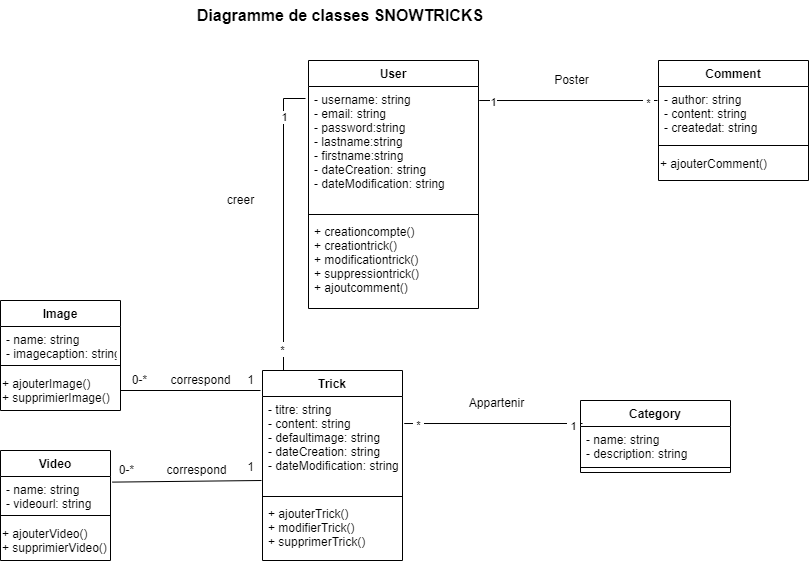

The diagram above was exported from draw.io. Its source (the exported page's mxGraphModel, read from the mxfile embedded in the PNG):
<mxGraphModel dx="1865" dy="689" grid="1" gridSize="10" guides="1" tooltips="1" connect="1" arrows="1" fold="1" page="1" pageScale="1" pageWidth="827" pageHeight="1169" math="0" shadow="0">
  <root>
    <mxCell id="WIyWlLk6GJQsqaUBKTNV-0" />
    <mxCell id="WIyWlLk6GJQsqaUBKTNV-1" parent="WIyWlLk6GJQsqaUBKTNV-0" />
    <mxCell id="fc8vE1x2M0L8ZNwT8iyn-12" value="Comment" style="swimlane;fontStyle=1;align=center;verticalAlign=top;childLayout=stackLayout;horizontal=1;startSize=26;horizontalStack=0;resizeParent=1;resizeParentMax=0;resizeLast=0;collapsible=1;marginBottom=0;" parent="WIyWlLk6GJQsqaUBKTNV-1" vertex="1">
      <mxGeometry x="-162" y="80" width="150" height="120" as="geometry" />
    </mxCell>
    <mxCell id="fc8vE1x2M0L8ZNwT8iyn-13" value="- author: string&#10;- content: string&#10;- createdat: string" style="text;strokeColor=none;fillColor=none;align=left;verticalAlign=top;spacingLeft=4;spacingRight=4;overflow=hidden;rotatable=0;points=[[0,0.5],[1,0.5]];portConstraint=eastwest;" parent="fc8vE1x2M0L8ZNwT8iyn-12" vertex="1">
      <mxGeometry y="26" width="150" height="54" as="geometry" />
    </mxCell>
    <mxCell id="fc8vE1x2M0L8ZNwT8iyn-14" value="" style="line;strokeWidth=1;fillColor=none;align=left;verticalAlign=middle;spacingTop=-1;spacingLeft=3;spacingRight=3;rotatable=0;labelPosition=right;points=[];portConstraint=eastwest;" parent="fc8vE1x2M0L8ZNwT8iyn-12" vertex="1">
      <mxGeometry y="80" width="150" height="10" as="geometry" />
    </mxCell>
    <mxCell id="wYweMjdYdfVJ0j8puvY6-18" value="&lt;font style=&quot;font-size: 12px&quot;&gt;+ ajouterComment()&lt;br&gt;&lt;/font&gt;" style="text;whiteSpace=wrap;html=1;fontSize=10;" parent="fc8vE1x2M0L8ZNwT8iyn-12" vertex="1">
      <mxGeometry y="90" width="150" height="30" as="geometry" />
    </mxCell>
    <mxCell id="fc8vE1x2M0L8ZNwT8iyn-32" value="Category" style="swimlane;fontStyle=1;align=center;verticalAlign=top;childLayout=stackLayout;horizontal=1;startSize=26;horizontalStack=0;resizeParent=1;resizeParentMax=0;resizeLast=0;collapsible=1;marginBottom=0;" parent="WIyWlLk6GJQsqaUBKTNV-1" vertex="1">
      <mxGeometry x="-240" y="420" width="150" height="72" as="geometry" />
    </mxCell>
    <mxCell id="fc8vE1x2M0L8ZNwT8iyn-33" value="- name: string&#10;- description: string" style="text;strokeColor=none;fillColor=none;align=left;verticalAlign=top;spacingLeft=4;spacingRight=4;overflow=hidden;rotatable=0;points=[[0,0.5],[1,0.5]];portConstraint=eastwest;" parent="fc8vE1x2M0L8ZNwT8iyn-32" vertex="1">
      <mxGeometry y="26" width="150" height="36" as="geometry" />
    </mxCell>
    <mxCell id="fc8vE1x2M0L8ZNwT8iyn-34" value="" style="line;strokeWidth=1;fillColor=none;align=left;verticalAlign=middle;spacingTop=-1;spacingLeft=3;spacingRight=3;rotatable=0;labelPosition=right;points=[];portConstraint=eastwest;" parent="fc8vE1x2M0L8ZNwT8iyn-32" vertex="1">
      <mxGeometry y="62" width="150" height="10" as="geometry" />
    </mxCell>
    <mxCell id="bVr275GoTk-SQ9tAMJgJ-0" value="Trick" style="swimlane;fontStyle=1;align=center;verticalAlign=top;childLayout=stackLayout;horizontal=1;startSize=26;horizontalStack=0;resizeParent=1;resizeParentMax=0;resizeLast=0;collapsible=1;marginBottom=0;" parent="WIyWlLk6GJQsqaUBKTNV-1" vertex="1">
      <mxGeometry x="-558" y="390" width="140" height="190" as="geometry" />
    </mxCell>
    <mxCell id="bVr275GoTk-SQ9tAMJgJ-1" value="- titre: string&#10;- content: string&#10;- defaultimage: string&#10;- dateCreation: string&#10;- dateModification: string" style="text;strokeColor=none;fillColor=none;align=left;verticalAlign=top;spacingLeft=4;spacingRight=4;overflow=hidden;rotatable=0;points=[[0,0.5],[1,0.5]];portConstraint=eastwest;" parent="bVr275GoTk-SQ9tAMJgJ-0" vertex="1">
      <mxGeometry y="26" width="140" height="96" as="geometry" />
    </mxCell>
    <mxCell id="bVr275GoTk-SQ9tAMJgJ-2" value="" style="line;strokeWidth=1;fillColor=none;align=left;verticalAlign=middle;spacingTop=-1;spacingLeft=3;spacingRight=3;rotatable=0;labelPosition=right;points=[];portConstraint=eastwest;" parent="bVr275GoTk-SQ9tAMJgJ-0" vertex="1">
      <mxGeometry y="122" width="140" height="8" as="geometry" />
    </mxCell>
    <mxCell id="bVr275GoTk-SQ9tAMJgJ-3" value="+ ajouterTrick()&#10;+ modifierTrick()&#10;+ supprimerTrick()" style="text;strokeColor=none;fillColor=none;align=left;verticalAlign=top;spacingLeft=4;spacingRight=4;overflow=hidden;rotatable=0;points=[[0,0.5],[1,0.5]];portConstraint=eastwest;" parent="bVr275GoTk-SQ9tAMJgJ-0" vertex="1">
      <mxGeometry y="130" width="140" height="60" as="geometry" />
    </mxCell>
    <mxCell id="xLfSig8sfO8sodpmweay-0" value="&lt;b&gt;&lt;font style=&quot;font-size: 16px&quot;&gt;Diagramme de classes SNOWTRICKS&lt;/font&gt;&lt;/b&gt;" style="text;html=1;strokeColor=none;fillColor=none;align=center;verticalAlign=middle;whiteSpace=wrap;rounded=0;" parent="WIyWlLk6GJQsqaUBKTNV-1" vertex="1">
      <mxGeometry x="-690" y="20" width="420" height="30" as="geometry" />
    </mxCell>
    <mxCell id="wYweMjdYdfVJ0j8puvY6-11" value="User" style="swimlane;fontStyle=1;align=center;verticalAlign=top;childLayout=stackLayout;horizontal=1;startSize=26;horizontalStack=0;resizeParent=1;resizeParentMax=0;resizeLast=0;collapsible=1;marginBottom=0;" parent="WIyWlLk6GJQsqaUBKTNV-1" vertex="1">
      <mxGeometry x="-512" y="80" width="170" height="248" as="geometry" />
    </mxCell>
    <mxCell id="wYweMjdYdfVJ0j8puvY6-12" value="- username: string&#10;- email: string&#10;- password:string&#10;- lastname:string&#10;- firstname:string&#10;- dateCreation: string&#10;- dateModification: string&#10;" style="text;strokeColor=none;fillColor=none;align=left;verticalAlign=top;spacingLeft=4;spacingRight=4;overflow=hidden;rotatable=0;points=[[0,0.5],[1,0.5]];portConstraint=eastwest;" parent="wYweMjdYdfVJ0j8puvY6-11" vertex="1">
      <mxGeometry y="26" width="170" height="124" as="geometry" />
    </mxCell>
    <mxCell id="wYweMjdYdfVJ0j8puvY6-13" value="" style="line;strokeWidth=1;fillColor=none;align=left;verticalAlign=middle;spacingTop=-1;spacingLeft=3;spacingRight=3;rotatable=0;labelPosition=right;points=[];portConstraint=eastwest;" parent="wYweMjdYdfVJ0j8puvY6-11" vertex="1">
      <mxGeometry y="150" width="170" height="8" as="geometry" />
    </mxCell>
    <mxCell id="wYweMjdYdfVJ0j8puvY6-14" value="+ creationcompte()&#10;+ creationtrick()&#10;+ modificationtrick()&#10;+ suppressiontrick()&#10;+ ajoutcomment()" style="text;strokeColor=none;fillColor=none;align=left;verticalAlign=top;spacingLeft=4;spacingRight=4;overflow=hidden;rotatable=0;points=[[0,0.5],[1,0.5]];portConstraint=eastwest;" parent="wYweMjdYdfVJ0j8puvY6-11" vertex="1">
      <mxGeometry y="158" width="170" height="90" as="geometry" />
    </mxCell>
    <mxCell id="n2TZv565D3Q5NHW_Sb1O-0" value="Image" style="swimlane;fontStyle=1;align=center;verticalAlign=top;childLayout=stackLayout;horizontal=1;startSize=26;horizontalStack=0;resizeParent=1;resizeParentMax=0;resizeLast=0;collapsible=1;marginBottom=0;" parent="WIyWlLk6GJQsqaUBKTNV-1" vertex="1">
      <mxGeometry x="-820" y="320" width="120" height="110" as="geometry" />
    </mxCell>
    <mxCell id="n2TZv565D3Q5NHW_Sb1O-1" value="- name: string&#10;- imagecaption: string" style="text;strokeColor=none;fillColor=none;align=left;verticalAlign=top;spacingLeft=4;spacingRight=4;overflow=hidden;rotatable=0;points=[[0,0.5],[1,0.5]];portConstraint=eastwest;" parent="n2TZv565D3Q5NHW_Sb1O-0" vertex="1">
      <mxGeometry y="26" width="120" height="34" as="geometry" />
    </mxCell>
    <mxCell id="n2TZv565D3Q5NHW_Sb1O-2" value="" style="line;strokeWidth=1;fillColor=none;align=left;verticalAlign=middle;spacingTop=-1;spacingLeft=3;spacingRight=3;rotatable=0;labelPosition=right;points=[];portConstraint=eastwest;" parent="n2TZv565D3Q5NHW_Sb1O-0" vertex="1">
      <mxGeometry y="60" width="120" height="10" as="geometry" />
    </mxCell>
    <mxCell id="n2TZv565D3Q5NHW_Sb1O-3" value="&lt;font style=&quot;font-size: 12px&quot;&gt;+ ajouterImage()&lt;br&gt;+ supprimierImage()&lt;br&gt;&lt;/font&gt;" style="text;whiteSpace=wrap;html=1;fontSize=10;" parent="n2TZv565D3Q5NHW_Sb1O-0" vertex="1">
      <mxGeometry y="70" width="120" height="40" as="geometry" />
    </mxCell>
    <mxCell id="n2TZv565D3Q5NHW_Sb1O-4" value="Video" style="swimlane;fontStyle=1;align=center;verticalAlign=top;childLayout=stackLayout;horizontal=1;startSize=26;horizontalStack=0;resizeParent=1;resizeParentMax=0;resizeLast=0;collapsible=1;marginBottom=0;" parent="WIyWlLk6GJQsqaUBKTNV-1" vertex="1">
      <mxGeometry x="-820" y="470" width="110" height="110" as="geometry" />
    </mxCell>
    <mxCell id="n2TZv565D3Q5NHW_Sb1O-5" value="- name: string&#10;- videourl: string" style="text;strokeColor=none;fillColor=none;align=left;verticalAlign=top;spacingLeft=4;spacingRight=4;overflow=hidden;rotatable=0;points=[[0,0.5],[1,0.5]];portConstraint=eastwest;" parent="n2TZv565D3Q5NHW_Sb1O-4" vertex="1">
      <mxGeometry y="26" width="110" height="34" as="geometry" />
    </mxCell>
    <mxCell id="n2TZv565D3Q5NHW_Sb1O-6" value="" style="line;strokeWidth=1;fillColor=none;align=left;verticalAlign=middle;spacingTop=-1;spacingLeft=3;spacingRight=3;rotatable=0;labelPosition=right;points=[];portConstraint=eastwest;" parent="n2TZv565D3Q5NHW_Sb1O-4" vertex="1">
      <mxGeometry y="60" width="110" height="10" as="geometry" />
    </mxCell>
    <mxCell id="n2TZv565D3Q5NHW_Sb1O-7" value="&lt;font style=&quot;font-size: 12px&quot;&gt;+ ajouterVideo()&lt;br&gt;+ supprimierVideo()&lt;br&gt;&lt;/font&gt;" style="text;whiteSpace=wrap;html=1;fontSize=10;" parent="n2TZv565D3Q5NHW_Sb1O-4" vertex="1">
      <mxGeometry y="70" width="110" height="40" as="geometry" />
    </mxCell>
    <mxCell id="n2TZv565D3Q5NHW_Sb1O-10" value="" style="endArrow=none;html=1;rounded=0;exitX=1.022;exitY=0.113;exitDx=0;exitDy=0;exitPerimeter=0;" parent="WIyWlLk6GJQsqaUBKTNV-1" edge="1">
      <mxGeometry width="50" height="50" relative="1" as="geometry">
        <mxPoint x="-341.26" y="120.01199999999994" as="sourcePoint" />
        <mxPoint x="-163" y="120" as="targetPoint" />
      </mxGeometry>
    </mxCell>
    <mxCell id="n2TZv565D3Q5NHW_Sb1O-11" value="1" style="edgeLabel;html=1;align=center;verticalAlign=middle;resizable=0;points=[];" parent="n2TZv565D3Q5NHW_Sb1O-10" vertex="1" connectable="0">
      <mxGeometry x="-0.8443" y="-1" relative="1" as="geometry">
        <mxPoint as="offset" />
      </mxGeometry>
    </mxCell>
    <mxCell id="n2TZv565D3Q5NHW_Sb1O-12" value="&amp;nbsp;*&amp;nbsp;" style="edgeLabel;html=1;align=center;verticalAlign=middle;resizable=0;points=[];" parent="n2TZv565D3Q5NHW_Sb1O-10" vertex="1" connectable="0">
      <mxGeometry x="0.8914" y="-2" relative="1" as="geometry">
        <mxPoint as="offset" />
      </mxGeometry>
    </mxCell>
    <mxCell id="n2TZv565D3Q5NHW_Sb1O-13" value="Poster" style="text;html=1;align=center;verticalAlign=middle;resizable=0;points=[];autosize=1;strokeColor=none;fillColor=none;" parent="WIyWlLk6GJQsqaUBKTNV-1" vertex="1">
      <mxGeometry x="-274" y="90" width="50" height="20" as="geometry" />
    </mxCell>
    <mxCell id="n2TZv565D3Q5NHW_Sb1O-14" value="" style="endArrow=none;html=1;rounded=0;" parent="WIyWlLk6GJQsqaUBKTNV-1" edge="1">
      <mxGeometry width="50" height="50" relative="1" as="geometry">
        <mxPoint x="-537" y="390" as="sourcePoint" />
        <mxPoint x="-515" y="118" as="targetPoint" />
        <Array as="points">
          <mxPoint x="-537" y="118" />
        </Array>
      </mxGeometry>
    </mxCell>
    <mxCell id="n2TZv565D3Q5NHW_Sb1O-15" value="1" style="edgeLabel;html=1;align=center;verticalAlign=middle;resizable=0;points=[];" parent="n2TZv565D3Q5NHW_Sb1O-14" vertex="1" connectable="0">
      <mxGeometry x="0.7279" relative="1" as="geometry">
        <mxPoint as="offset" />
      </mxGeometry>
    </mxCell>
    <mxCell id="n2TZv565D3Q5NHW_Sb1O-16" value="*" style="edgeLabel;html=1;align=center;verticalAlign=middle;resizable=0;points=[];" parent="n2TZv565D3Q5NHW_Sb1O-14" vertex="1" connectable="0">
      <mxGeometry x="-0.8435" y="-1" relative="1" as="geometry">
        <mxPoint as="offset" />
      </mxGeometry>
    </mxCell>
    <mxCell id="n2TZv565D3Q5NHW_Sb1O-17" value="&amp;nbsp;*&amp;nbsp;" style="edgeLabel;html=1;align=center;verticalAlign=middle;resizable=0;points=[];" parent="n2TZv565D3Q5NHW_Sb1O-14" vertex="1" connectable="0">
      <mxGeometry x="-0.8571" y="2" relative="1" as="geometry">
        <mxPoint as="offset" />
      </mxGeometry>
    </mxCell>
    <mxCell id="n2TZv565D3Q5NHW_Sb1O-18" value="creer" style="text;html=1;align=center;verticalAlign=middle;resizable=0;points=[];autosize=1;strokeColor=none;fillColor=none;" parent="WIyWlLk6GJQsqaUBKTNV-1" vertex="1">
      <mxGeometry x="-600" y="210" width="40" height="20" as="geometry" />
    </mxCell>
    <mxCell id="n2TZv565D3Q5NHW_Sb1O-19" value="" style="endArrow=none;html=1;rounded=0;exitX=1;exitY=0.5;exitDx=0;exitDy=0;" parent="WIyWlLk6GJQsqaUBKTNV-1" source="n2TZv565D3Q5NHW_Sb1O-3" edge="1">
      <mxGeometry width="50" height="50" relative="1" as="geometry">
        <mxPoint x="-642" y="410" as="sourcePoint" />
        <mxPoint x="-560" y="410" as="targetPoint" />
      </mxGeometry>
    </mxCell>
    <mxCell id="n2TZv565D3Q5NHW_Sb1O-20" value="correspond" style="text;html=1;align=center;verticalAlign=middle;resizable=0;points=[];autosize=1;strokeColor=none;fillColor=none;" parent="WIyWlLk6GJQsqaUBKTNV-1" vertex="1">
      <mxGeometry x="-660" y="390" width="80" height="20" as="geometry" />
    </mxCell>
    <mxCell id="n2TZv565D3Q5NHW_Sb1O-21" value="0-*" style="text;html=1;align=center;verticalAlign=middle;resizable=0;points=[];autosize=1;strokeColor=none;fillColor=none;" parent="WIyWlLk6GJQsqaUBKTNV-1" vertex="1">
      <mxGeometry x="-696" y="390" width="30" height="20" as="geometry" />
    </mxCell>
    <mxCell id="n2TZv565D3Q5NHW_Sb1O-22" value="1" style="text;html=1;align=center;verticalAlign=middle;resizable=0;points=[];autosize=1;strokeColor=none;fillColor=none;" parent="WIyWlLk6GJQsqaUBKTNV-1" vertex="1">
      <mxGeometry x="-580" y="390" width="20" height="20" as="geometry" />
    </mxCell>
    <mxCell id="n2TZv565D3Q5NHW_Sb1O-24" value="" style="endArrow=none;html=1;rounded=0;exitX=1.024;exitY=0.165;exitDx=0;exitDy=0;exitPerimeter=0;" parent="WIyWlLk6GJQsqaUBKTNV-1" edge="1">
      <mxGeometry width="50" height="50" relative="1" as="geometry">
        <mxPoint x="-708.3599999999999" y="501.6099999999999" as="sourcePoint" />
        <mxPoint x="-559" y="500" as="targetPoint" />
      </mxGeometry>
    </mxCell>
    <mxCell id="n2TZv565D3Q5NHW_Sb1O-25" value="correspond" style="text;html=1;align=center;verticalAlign=middle;resizable=0;points=[];autosize=1;strokeColor=none;fillColor=none;" parent="WIyWlLk6GJQsqaUBKTNV-1" vertex="1">
      <mxGeometry x="-664" y="480" width="80" height="20" as="geometry" />
    </mxCell>
    <mxCell id="n2TZv565D3Q5NHW_Sb1O-26" value="1" style="text;html=1;align=center;verticalAlign=middle;resizable=0;points=[];autosize=1;strokeColor=none;fillColor=none;" parent="WIyWlLk6GJQsqaUBKTNV-1" vertex="1">
      <mxGeometry x="-580" y="477" width="20" height="20" as="geometry" />
    </mxCell>
    <mxCell id="n2TZv565D3Q5NHW_Sb1O-27" value="0-*" style="text;html=1;align=center;verticalAlign=middle;resizable=0;points=[];autosize=1;strokeColor=none;fillColor=none;" parent="WIyWlLk6GJQsqaUBKTNV-1" vertex="1">
      <mxGeometry x="-709" y="480" width="30" height="20" as="geometry" />
    </mxCell>
    <mxCell id="n2TZv565D3Q5NHW_Sb1O-28" value="" style="endArrow=none;html=1;rounded=0;exitX=1.022;exitY=0.113;exitDx=0;exitDy=0;exitPerimeter=0;" parent="WIyWlLk6GJQsqaUBKTNV-1" edge="1">
      <mxGeometry width="50" height="50" relative="1" as="geometry">
        <mxPoint x="-416.26" y="443.01199999999994" as="sourcePoint" />
        <mxPoint x="-238" y="443" as="targetPoint" />
      </mxGeometry>
    </mxCell>
    <mxCell id="n2TZv565D3Q5NHW_Sb1O-29" value="&amp;nbsp;*&amp;nbsp;" style="edgeLabel;html=1;align=center;verticalAlign=middle;resizable=0;points=[];" parent="n2TZv565D3Q5NHW_Sb1O-28" vertex="1" connectable="0">
      <mxGeometry x="-0.8443" y="-1" relative="1" as="geometry">
        <mxPoint as="offset" />
      </mxGeometry>
    </mxCell>
    <mxCell id="n2TZv565D3Q5NHW_Sb1O-30" value="&amp;nbsp;1&amp;nbsp;" style="edgeLabel;html=1;align=center;verticalAlign=middle;resizable=0;points=[];" parent="n2TZv565D3Q5NHW_Sb1O-28" vertex="1" connectable="0">
      <mxGeometry x="0.8914" y="-2" relative="1" as="geometry">
        <mxPoint as="offset" />
      </mxGeometry>
    </mxCell>
    <mxCell id="n2TZv565D3Q5NHW_Sb1O-31" value="Appartenir" style="text;html=1;align=center;verticalAlign=middle;resizable=0;points=[];autosize=1;strokeColor=none;fillColor=none;" parent="WIyWlLk6GJQsqaUBKTNV-1" vertex="1">
      <mxGeometry x="-359" y="413" width="70" height="20" as="geometry" />
    </mxCell>
  </root>
</mxGraphModel>